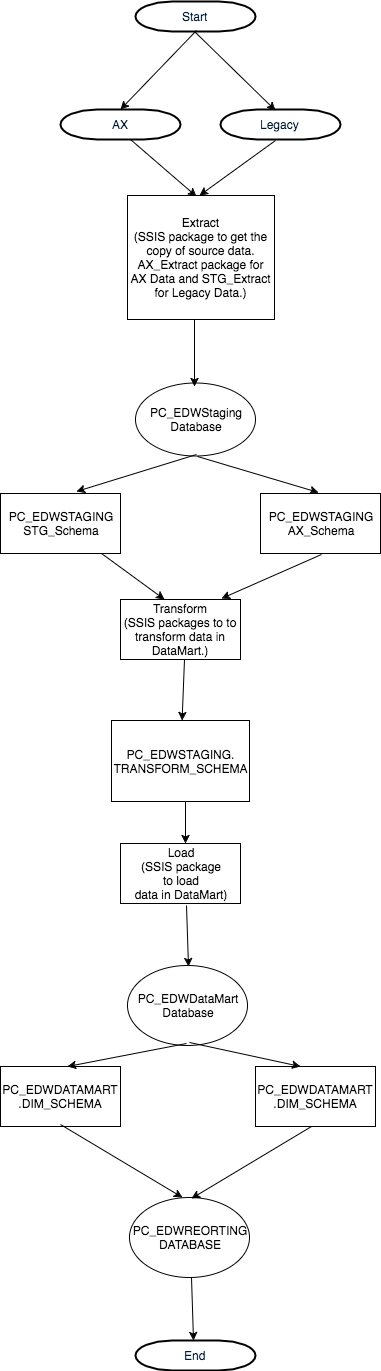

The diagram above was exported from draw.io. Its source (the exported page's mxGraphModel, read from the mxfile embedded in the PNG):
<mxGraphModel dx="950" dy="1021" grid="0" gridSize="10" guides="1" tooltips="1" connect="1" arrows="1" fold="1" page="0" pageScale="1.5" pageWidth="826" pageHeight="1169" background="none" math="0" shadow="0">
  <root>
    <mxCell id="0" style=";html=1;" />
    <mxCell id="1" style=";html=1;" parent="0" />
    <mxCell id="2" value="AX" style="shape=mxgraph.flowchart.terminator;fillColor=#FFFFFF;strokeColor=#000000;strokeWidth=2;gradientColor=none;gradientDirection=north;fontColor=#001933;fontStyle=0;html=1;" parent="1" vertex="1">
      <mxGeometry x="200" y="13" width="120" height="30" as="geometry" />
    </mxCell>
    <mxCell id="68" value="Legacy" style="shape=mxgraph.flowchart.terminator;fillColor=#FFFFFF;strokeColor=#000000;strokeWidth=2;gradientColor=none;gradientDirection=north;fontColor=#001933;fontStyle=0;html=1;" parent="1" vertex="1">
      <mxGeometry x="360" y="13" width="120" height="30" as="geometry" />
    </mxCell>
    <mxCell id="69" value="" style="endArrow=classic;html=1;exitX=0.583;exitY=1;exitPerimeter=0;entryX=0.469;entryY=0.008;entryPerimeter=0;" parent="1" source="2" target="71" edge="1">
      <mxGeometry width="50" height="50" relative="1" as="geometry">
        <mxPoint x="231" y="129" as="sourcePoint" />
        <mxPoint x="327" y="132" as="targetPoint" />
      </mxGeometry>
    </mxCell>
    <mxCell id="70" value="" style="endArrow=classic;html=1;entryX=0.49;entryY=0;entryPerimeter=0;" parent="1" target="71" edge="1">
      <mxGeometry width="50" height="50" relative="1" as="geometry">
        <mxPoint x="415" y="44" as="sourcePoint" />
        <mxPoint x="340" y="132" as="targetPoint" />
      </mxGeometry>
    </mxCell>
    <mxCell id="71" value="Extract&lt;div&gt;(SSIS package to get the copy of source data.&lt;/div&gt;&lt;div&gt;AX_Extract package for AX Data and STG_Extract for Legacy Data.)&lt;/div&gt;" style="whiteSpace=wrap;html=1;" parent="1" vertex="1">
      <mxGeometry x="267" y="99" width="147" height="124" as="geometry" />
    </mxCell>
    <mxCell id="72" value="PC_EDWStaging&lt;div&gt;Database&lt;/div&gt;" style="ellipse;whiteSpace=wrap;html=1;" parent="1" vertex="1">
      <mxGeometry x="275" y="286" width="120" height="73" as="geometry" />
    </mxCell>
    <mxCell id="73" value="" style="endArrow=classic;html=1;exitX=0.456;exitY=1;exitPerimeter=0;" parent="1" source="71" edge="1">
      <mxGeometry width="50" height="50" relative="1" as="geometry">
        <mxPoint x="452" y="263" as="sourcePoint" />
        <mxPoint x="334" y="290" as="targetPoint" />
      </mxGeometry>
    </mxCell>
    <mxCell id="75" value="PC_EDWSTAGING&lt;div&gt;STG_Schema&lt;/div&gt;" style="whiteSpace=wrap;html=1;" parent="1" vertex="1">
      <mxGeometry x="140" y="397" width="120" height="60" as="geometry" />
    </mxCell>
    <mxCell id="76" value="&lt;span&gt;PC_EDWSTAGING&lt;/span&gt;&lt;div&gt;AX_Schema&lt;/div&gt;" style="whiteSpace=wrap;html=1;" parent="1" vertex="1">
      <mxGeometry x="400" y="397" width="120" height="60" as="geometry" />
    </mxCell>
    <mxCell id="77" value="" style="endArrow=classic;html=1;" parent="1" edge="1">
      <mxGeometry width="50" height="50" relative="1" as="geometry">
        <mxPoint x="336" y="358" as="sourcePoint" />
        <mxPoint x="216" y="395" as="targetPoint" />
      </mxGeometry>
    </mxCell>
    <mxCell id="78" value="" style="endArrow=classic;html=1;exitX=0.517;exitY=1.014;exitPerimeter=0;entryX=0.483;entryY=-0.017;entryPerimeter=0;" parent="1" source="72" target="76" edge="1">
      <mxGeometry width="50" height="50" relative="1" as="geometry">
        <mxPoint x="140" y="528" as="sourcePoint" />
        <mxPoint x="190" y="478" as="targetPoint" />
      </mxGeometry>
    </mxCell>
    <mxCell id="79" value="Transform&lt;div&gt;(SSIS packages to to transform data in DataMart.)&lt;/div&gt;" style="whiteSpace=wrap;html=1;" parent="1" vertex="1">
      <mxGeometry x="260" y="503" width="120" height="60" as="geometry" />
    </mxCell>
    <mxCell id="81" value="PC_EDWSTAGING.&lt;div&gt;TRANSFORM_SCHEMA&lt;/div&gt;" style="whiteSpace=wrap;html=1;" parent="1" vertex="1">
      <mxGeometry x="251" y="624" width="138" height="81" as="geometry" />
    </mxCell>
    <mxCell id="82" value="" style="endArrow=classic;html=1;entryX=0.367;entryY=0;entryPerimeter=0;" parent="1" source="75" target="79" edge="1">
      <mxGeometry width="50" height="50" relative="1" as="geometry">
        <mxPoint x="140" y="776" as="sourcePoint" />
        <mxPoint x="190" y="726" as="targetPoint" />
      </mxGeometry>
    </mxCell>
    <mxCell id="83" value="" style="endArrow=classic;html=1;exitX=0.508;exitY=1.017;exitPerimeter=0;entryX=0.842;entryY=-0.017;entryPerimeter=0;" parent="1" source="76" target="79" edge="1">
      <mxGeometry width="50" height="50" relative="1" as="geometry">
        <mxPoint x="133" y="855" as="sourcePoint" />
        <mxPoint x="183" y="805" as="targetPoint" />
      </mxGeometry>
    </mxCell>
    <mxCell id="84" value="" style="endArrow=classic;html=1;exitX=0.533;exitY=1;exitPerimeter=0;" parent="1" source="79" target="81" edge="1">
      <mxGeometry width="50" height="50" relative="1" as="geometry">
        <mxPoint x="126" y="934" as="sourcePoint" />
        <mxPoint x="176" y="884" as="targetPoint" />
      </mxGeometry>
    </mxCell>
    <mxCell id="85" value="Load&lt;div&gt;(SSIS package&lt;/div&gt;&lt;div&gt;to load&lt;/div&gt;&lt;div&gt;data in DataMart)&lt;/div&gt;" style="whiteSpace=wrap;html=1;" parent="1" vertex="1">
      <mxGeometry x="260" y="747" width="120" height="60" as="geometry" />
    </mxCell>
    <mxCell id="86" value="PC_EDWDataMart&lt;div&gt;Database&lt;/div&gt;" style="ellipse;whiteSpace=wrap;html=1;" parent="1" vertex="1">
      <mxGeometry x="267" y="869" width="120" height="80" as="geometry" />
    </mxCell>
    <mxCell id="87" value="" style="endArrow=classic;html=1;exitX=0.536;exitY=1;exitPerimeter=0;entryX=0.542;entryY=0;entryPerimeter=0;" parent="1" source="81" target="85" edge="1">
      <mxGeometry width="50" height="50" relative="1" as="geometry">
        <mxPoint x="140" y="1020" as="sourcePoint" />
        <mxPoint x="190" y="970" as="targetPoint" />
      </mxGeometry>
    </mxCell>
    <mxCell id="88" value="" style="endArrow=classic;html=1;exitX=0.55;exitY=1.033;exitPerimeter=0;entryX=0.508;entryY=0.013;entryPerimeter=0;" parent="1" source="85" target="86" edge="1">
      <mxGeometry width="50" height="50" relative="1" as="geometry">
        <mxPoint x="133" y="1099" as="sourcePoint" />
        <mxPoint x="324" y="871" as="targetPoint" />
      </mxGeometry>
    </mxCell>
    <mxCell id="89" value="PC_EDWDATAMART&lt;div&gt;.DIM_SCHEMA&lt;/div&gt;" style="whiteSpace=wrap;html=1;" parent="1" vertex="1">
      <mxGeometry x="140" y="970" width="120" height="60" as="geometry" />
    </mxCell>
    <mxCell id="90" value="&lt;span&gt;PC_EDWDATAMART&lt;/span&gt;&lt;div&gt;.DIM_SCHEMA&lt;/div&gt;" style="whiteSpace=wrap;html=1;" parent="1" vertex="1">
      <mxGeometry x="395" y="970" width="120" height="60" as="geometry" />
    </mxCell>
    <mxCell id="91" value="Start" style="shape=mxgraph.flowchart.terminator;fillColor=#FFFFFF;strokeColor=#000000;strokeWidth=2;gradientColor=none;gradientDirection=north;fontColor=#001933;fontStyle=0;html=1;" parent="1" vertex="1">
      <mxGeometry x="275" y="-95" width="120" height="30" as="geometry" />
    </mxCell>
    <mxCell id="92" value="PC_EDWREORTING&lt;div&gt;DATABASE&lt;/div&gt;" style="ellipse;whiteSpace=wrap;html=1;" parent="1" vertex="1">
      <mxGeometry x="269" y="1101" width="120" height="80" as="geometry" />
    </mxCell>
    <mxCell id="94" value="End" style="shape=mxgraph.flowchart.terminator;fillColor=#FFFFFF;strokeColor=#000000;strokeWidth=2;gradientColor=none;gradientDirection=north;fontColor=#001933;fontStyle=0;html=1;" parent="1" vertex="1">
      <mxGeometry x="275" y="1244" width="120" height="30" as="geometry" />
    </mxCell>
    <mxCell id="95" value="" style="endArrow=classic;html=1;exitX=0.492;exitY=0.975;exitPerimeter=0;entryX=0.558;entryY=0;entryPerimeter=0;" parent="1" source="86" target="89" edge="1">
      <mxGeometry width="50" height="50" relative="1" as="geometry">
        <mxPoint x="140" y="1345" as="sourcePoint" />
        <mxPoint x="190" y="1295" as="targetPoint" />
      </mxGeometry>
    </mxCell>
    <mxCell id="96" value="" style="endArrow=classic;html=1;entryX=0.375;entryY=0;entryPerimeter=0;" parent="1" target="90" edge="1">
      <mxGeometry width="50" height="50" relative="1" as="geometry">
        <mxPoint x="329" y="946" as="sourcePoint" />
        <mxPoint x="183" y="1374" as="targetPoint" />
      </mxGeometry>
    </mxCell>
    <mxCell id="97" value="" style="endArrow=classic;html=1;exitX=0.5;exitY=0.967;exitPerimeter=0;entryX=0.442;entryY=0;entryPerimeter=0;" parent="1" source="89" target="92" edge="1">
      <mxGeometry width="50" height="50" relative="1" as="geometry">
        <mxPoint x="126" y="1503" as="sourcePoint" />
        <mxPoint x="176" y="1453" as="targetPoint" />
      </mxGeometry>
    </mxCell>
    <mxCell id="98" value="" style="endArrow=classic;html=1;exitX=0.467;exitY=1;exitPerimeter=0;entryX=0.517;entryY=0.013;entryPerimeter=0;" parent="1" source="90" target="92" edge="1">
      <mxGeometry width="50" height="50" relative="1" as="geometry">
        <mxPoint x="119" y="1582" as="sourcePoint" />
        <mxPoint x="169" y="1532" as="targetPoint" />
      </mxGeometry>
    </mxCell>
    <mxCell id="99" value="" style="endArrow=classic;html=1;exitX=0.517;exitY=1;exitPerimeter=0;entryX=0.483;entryY=0;entryPerimeter=0;" parent="1" source="92" target="94" edge="1">
      <mxGeometry width="50" height="50" relative="1" as="geometry">
        <mxPoint x="112" y="1661" as="sourcePoint" />
        <mxPoint x="162" y="1611" as="targetPoint" />
      </mxGeometry>
    </mxCell>
    <mxCell id="102" value="" style="endArrow=classic;html=1;exitX=0.508;exitY=0.967;exitPerimeter=0;entryX=0.5;entryY=0;entryPerimeter=0;" parent="1" source="91" target="2" edge="1">
      <mxGeometry width="50" height="50" relative="1" as="geometry">
        <mxPoint x="176" y="-7" as="sourcePoint" />
        <mxPoint x="226" y="-57" as="targetPoint" />
      </mxGeometry>
    </mxCell>
    <mxCell id="103" value="" style="endArrow=classic;html=1;entryX=0.458;entryY=0.033;entryPerimeter=0;" parent="1" target="68" edge="1">
      <mxGeometry width="50" height="50" relative="1" as="geometry">
        <mxPoint x="334" y="-65" as="sourcePoint" />
        <mxPoint x="539" y="-81" as="targetPoint" />
      </mxGeometry>
    </mxCell>
  </root>
</mxGraphModel>